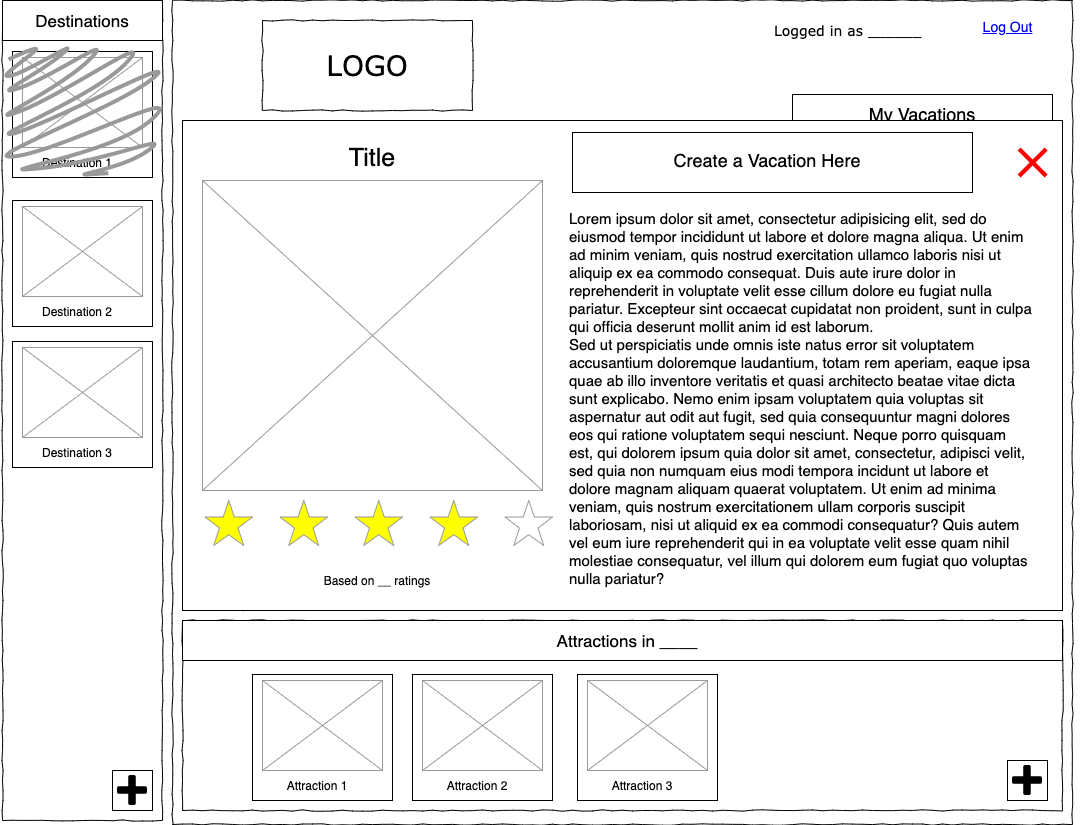

The diagram above was exported from draw.io. Its source (the exported page's mxGraphModel, read from the mxfile embedded in the PNG):
<mxGraphModel dx="946" dy="542" grid="1" gridSize="10" guides="1" tooltips="1" connect="1" arrows="1" fold="1" page="1" pageScale="1" pageWidth="1100" pageHeight="850" background="#ffffff" math="0" shadow="0">
  <root>
    <mxCell id="0" />
    <mxCell id="1" parent="0" />
    <mxCell id="677b7b8949515195-16" value="" style="verticalLabelPosition=bottom;shadow=0;dashed=0;align=center;html=1;verticalAlign=top;strokeWidth=1;shape=mxgraph.mockup.graphics.simpleIcon;strokeColor=#999999;rounded=0;labelBackgroundColor=none;fontFamily=Verdana;fontSize=14;fontColor=#000000;comic=1;" parent="1" vertex="1">
      <mxGeometry x="250" y="160" width="820" height="470" as="geometry" />
    </mxCell>
    <mxCell id="677b7b8949515195-1" value="" style="whiteSpace=wrap;html=1;rounded=0;shadow=0;labelBackgroundColor=none;strokeColor=#000000;strokeWidth=1;fillColor=none;fontFamily=Verdana;fontSize=12;fontColor=#000000;align=center;comic=1;" parent="1" vertex="1">
      <mxGeometry x="180" y="20" width="900" height="824" as="geometry" />
    </mxCell>
    <mxCell id="677b7b8949515195-2" value="LOGO" style="whiteSpace=wrap;html=1;rounded=0;shadow=0;labelBackgroundColor=none;strokeWidth=1;fontFamily=Verdana;fontSize=28;align=center;comic=1;" parent="1" vertex="1">
      <mxGeometry x="270" y="40" width="210" height="90" as="geometry" />
    </mxCell>
    <mxCell id="677b7b8949515195-4" value="Logged in as ______" style="text;html=1;points=[];align=left;verticalAlign=top;spacingTop=-4;fontSize=14;fontFamily=Verdana" parent="1" vertex="1">
      <mxGeometry x="780" y="40" width="200" height="20" as="geometry" />
    </mxCell>
    <mxCell id="677b7b8949515195-8" value="" style="whiteSpace=wrap;html=1;rounded=0;shadow=0;labelBackgroundColor=none;strokeWidth=1;fillColor=none;fontFamily=Verdana;fontSize=12;align=center;comic=1;" parent="1" vertex="1">
      <mxGeometry x="10" y="20" width="160" height="820" as="geometry" />
    </mxCell>
    <mxCell id="677b7b8949515195-15" value="&lt;div style=&quot;text-align: justify&quot;&gt;&lt;br&gt;&lt;/div&gt;" style="whiteSpace=wrap;html=1;rounded=0;shadow=0;labelBackgroundColor=none;strokeWidth=1;fillColor=none;fontFamily=Verdana;fontSize=12;align=center;verticalAlign=top;spacing=10;comic=1;" parent="1" vertex="1">
      <mxGeometry x="190" y="640" width="880" height="190" as="geometry" />
    </mxCell>
    <mxCell id="677b7b8949515195-10" value="" style="whiteSpace=wrap;html=1;rounded=0;shadow=0;labelBackgroundColor=none;strokeWidth=1;fillColor=none;fontFamily=Verdana;fontSize=12;align=center;comic=1;" parent="1" vertex="1">
      <mxGeometry x="260" y="170" width="800" height="50" as="geometry" />
    </mxCell>
    <mxCell id="sGBxHdUABRUEn7Um8Wcq-2" value="&lt;font style=&quot;font-size: 25px&quot;&gt;My Vacation in _____&lt;/font&gt;" style="text;html=1;strokeColor=none;fillColor=none;align=center;verticalAlign=middle;whiteSpace=wrap;rounded=0;" parent="1" vertex="1">
      <mxGeometry x="270" y="170" width="770" height="50" as="geometry" />
    </mxCell>
    <mxCell id="sGBxHdUABRUEn7Um8Wcq-3" value="" style="rounded=0;whiteSpace=wrap;html=1;" parent="1" vertex="1">
      <mxGeometry x="320" y="290" width="200" height="320" as="geometry" />
    </mxCell>
    <mxCell id="sGBxHdUABRUEn7Um8Wcq-4" value="" style="rounded=0;whiteSpace=wrap;html=1;" parent="1" vertex="1">
      <mxGeometry x="540" y="290" width="200" height="320" as="geometry" />
    </mxCell>
    <mxCell id="sGBxHdUABRUEn7Um8Wcq-5" value="" style="rounded=0;whiteSpace=wrap;html=1;" parent="1" vertex="1">
      <mxGeometry x="760" y="290" width="200" height="320" as="geometry" />
    </mxCell>
    <mxCell id="sGBxHdUABRUEn7Um8Wcq-6" value="&lt;font style=&quot;font-size: 19px&quot;&gt;Saturday, October 1&lt;/font&gt;&amp;nbsp;" style="text;html=1;strokeColor=none;fillColor=none;align=center;verticalAlign=middle;whiteSpace=wrap;rounded=0;" parent="1" vertex="1">
      <mxGeometry x="320" y="250" width="200" height="50" as="geometry" />
    </mxCell>
    <mxCell id="sGBxHdUABRUEn7Um8Wcq-7" value="&lt;font style=&quot;font-size: 19px&quot;&gt;Sunday, October 2&lt;/font&gt;" style="text;html=1;strokeColor=none;fillColor=none;align=center;verticalAlign=middle;whiteSpace=wrap;rounded=0;" parent="1" vertex="1">
      <mxGeometry x="540" y="250" width="200" height="50" as="geometry" />
    </mxCell>
    <mxCell id="sGBxHdUABRUEn7Um8Wcq-8" value="&lt;font style=&quot;font-size: 19px&quot;&gt;Monday, October 3&lt;/font&gt;&amp;nbsp;" style="text;html=1;strokeColor=none;fillColor=none;align=center;verticalAlign=middle;whiteSpace=wrap;rounded=0;" parent="1" vertex="1">
      <mxGeometry x="760" y="250" width="200" height="50" as="geometry" />
    </mxCell>
    <mxCell id="sGBxHdUABRUEn7Um8Wcq-9" value="" style="rounded=0;whiteSpace=wrap;html=1;" parent="1" vertex="1">
      <mxGeometry x="340" y="306" width="170" height="54" as="geometry" />
    </mxCell>
    <mxCell id="sGBxHdUABRUEn7Um8Wcq-10" value="&lt;font style=&quot;font-size: 16px&quot;&gt;Attraction 1&lt;/font&gt;" style="text;html=1;strokeColor=none;fillColor=none;align=center;verticalAlign=middle;whiteSpace=wrap;rounded=0;" parent="1" vertex="1">
      <mxGeometry x="330" y="321" width="150" height="40" as="geometry" />
    </mxCell>
    <mxCell id="sGBxHdUABRUEn7Um8Wcq-16" value="" style="rounded=0;whiteSpace=wrap;html=1;" parent="1" vertex="1">
      <mxGeometry x="340" y="368" width="170" height="54" as="geometry" />
    </mxCell>
    <mxCell id="sGBxHdUABRUEn7Um8Wcq-17" value="&lt;font style=&quot;font-size: 16px&quot;&gt;Attraction 2&lt;/font&gt;" style="text;html=1;strokeColor=none;fillColor=none;align=center;verticalAlign=middle;whiteSpace=wrap;rounded=0;" parent="1" vertex="1">
      <mxGeometry x="330" y="385" width="150" height="40" as="geometry" />
    </mxCell>
    <mxCell id="sGBxHdUABRUEn7Um8Wcq-23" value="" style="rounded=0;whiteSpace=wrap;html=1;" parent="1" vertex="1">
      <mxGeometry x="550" y="306" width="170" height="54" as="geometry" />
    </mxCell>
    <mxCell id="sGBxHdUABRUEn7Um8Wcq-24" value="&lt;font style=&quot;font-size: 16px&quot;&gt;Attraction 3&lt;/font&gt;" style="text;html=1;strokeColor=none;fillColor=none;align=center;verticalAlign=middle;whiteSpace=wrap;rounded=0;" parent="1" vertex="1">
      <mxGeometry x="540" y="323" width="150" height="40" as="geometry" />
    </mxCell>
    <mxCell id="sGBxHdUABRUEn7Um8Wcq-25" value="" style="rounded=0;whiteSpace=wrap;html=1;" parent="1" vertex="1">
      <mxGeometry x="470" y="560" width="40" height="40" as="geometry" />
    </mxCell>
    <mxCell id="sGBxHdUABRUEn7Um8Wcq-27" value="" style="shape=image;html=1;verticalAlign=top;verticalLabelPosition=bottom;labelBackgroundColor=#ffffff;imageAspect=0;aspect=fixed;image=https://cdn4.iconfinder.com/data/icons/pictype-free-vector-icons/16/add-128.png" parent="1" vertex="1">
      <mxGeometry x="475" y="565" width="30" height="30" as="geometry" />
    </mxCell>
    <mxCell id="sGBxHdUABRUEn7Um8Wcq-33" value="" style="rounded=0;whiteSpace=wrap;html=1;" parent="1" vertex="1">
      <mxGeometry x="690" y="561" width="40" height="40" as="geometry" />
    </mxCell>
    <mxCell id="sGBxHdUABRUEn7Um8Wcq-34" value="" style="shape=image;html=1;verticalAlign=top;verticalLabelPosition=bottom;labelBackgroundColor=#ffffff;imageAspect=0;aspect=fixed;image=https://cdn4.iconfinder.com/data/icons/pictype-free-vector-icons/16/add-128.png" parent="1" vertex="1">
      <mxGeometry x="695" y="566" width="30" height="30" as="geometry" />
    </mxCell>
    <mxCell id="sGBxHdUABRUEn7Um8Wcq-35" value="" style="rounded=0;whiteSpace=wrap;html=1;" parent="1" vertex="1">
      <mxGeometry x="910" y="561" width="40" height="40" as="geometry" />
    </mxCell>
    <mxCell id="sGBxHdUABRUEn7Um8Wcq-36" value="" style="shape=image;html=1;verticalAlign=top;verticalLabelPosition=bottom;labelBackgroundColor=#ffffff;imageAspect=0;aspect=fixed;image=https://cdn4.iconfinder.com/data/icons/pictype-free-vector-icons/16/add-128.png" parent="1" vertex="1">
      <mxGeometry x="915" y="566" width="30" height="30" as="geometry" />
    </mxCell>
    <mxCell id="sGBxHdUABRUEn7Um8Wcq-37" value="&lt;font style=&quot;font-size: 14px&quot;&gt;Log Out&lt;/font&gt;" style="shape=rectangle;strokeColor=none;fillColor=none;linkText=;fontSize=17;fontColor=#0000ff;fontStyle=4;html=1;align=center;" parent="1" vertex="1">
      <mxGeometry x="940" y="30" width="150" height="30" as="geometry" />
    </mxCell>
    <mxCell id="sGBxHdUABRUEn7Um8Wcq-38" value="&lt;font style=&quot;font-size: 18px&quot;&gt;My Vacations&lt;/font&gt;" style="rounded=0;whiteSpace=wrap;html=1;" parent="1" vertex="1">
      <mxGeometry x="800" y="114" width="260" height="40" as="geometry" />
    </mxCell>
    <mxCell id="sGBxHdUABRUEn7Um8Wcq-41" value="" style="rounded=0;whiteSpace=wrap;html=1;" parent="1" vertex="1">
      <mxGeometry x="190" y="640" width="880" height="40" as="geometry" />
    </mxCell>
    <mxCell id="sGBxHdUABRUEn7Um8Wcq-42" value="&lt;font style=&quot;font-size: 17px&quot;&gt;Attractions in ____&lt;/font&gt;" style="text;html=1;strokeColor=none;fillColor=none;align=center;verticalAlign=middle;whiteSpace=wrap;rounded=0;" parent="1" vertex="1">
      <mxGeometry x="210" y="650" width="850" height="20" as="geometry" />
    </mxCell>
    <mxCell id="sGBxHdUABRUEn7Um8Wcq-43" value="" style="rounded=0;whiteSpace=wrap;html=1;" parent="1" vertex="1">
      <mxGeometry x="260" y="694" width="140" height="126" as="geometry" />
    </mxCell>
    <mxCell id="sGBxHdUABRUEn7Um8Wcq-46" value="Attraction 1" style="text;html=1;strokeColor=none;fillColor=none;align=center;verticalAlign=middle;whiteSpace=wrap;rounded=0;" parent="1" vertex="1">
      <mxGeometry x="270" y="790" width="110" height="30" as="geometry" />
    </mxCell>
    <mxCell id="sGBxHdUABRUEn7Um8Wcq-47" value="" style="verticalLabelPosition=bottom;shadow=0;dashed=0;align=center;html=1;verticalAlign=top;strokeWidth=1;shape=mxgraph.mockup.graphics.simpleIcon;strokeColor=#999999;" parent="1" vertex="1">
      <mxGeometry x="270" y="700" width="120" height="90" as="geometry" />
    </mxCell>
    <mxCell id="sGBxHdUABRUEn7Um8Wcq-48" value="" style="verticalLabelPosition=bottom;shadow=0;dashed=0;align=center;html=1;verticalAlign=top;strokeWidth=1;shape=mxgraph.mockup.misc.rating;strokeColor=#999999;fillColor=#ffff00;emptyFillColor=#ffffff;grade=4;ratingScale=5;ratingStyle=star;" parent="1" vertex="1">
      <mxGeometry x="410" y="309" width="115" height="14" as="geometry" />
    </mxCell>
    <mxCell id="sGBxHdUABRUEn7Um8Wcq-50" value="" style="verticalLabelPosition=bottom;shadow=0;dashed=0;align=center;html=1;verticalAlign=top;strokeWidth=1;shape=mxgraph.mockup.misc.rating;strokeColor=#999999;fillColor=#ffff00;emptyFillColor=#ffffff;grade=4;ratingScale=5;ratingStyle=star;" parent="1" vertex="1">
      <mxGeometry x="405" y="371" width="115" height="14" as="geometry" />
    </mxCell>
    <mxCell id="sGBxHdUABRUEn7Um8Wcq-51" value="" style="verticalLabelPosition=bottom;shadow=0;dashed=0;align=center;html=1;verticalAlign=top;strokeWidth=1;shape=mxgraph.mockup.misc.rating;strokeColor=#999999;fillColor=#ffff00;emptyFillColor=#ffffff;grade=4;ratingScale=5;ratingStyle=star;" parent="1" vertex="1">
      <mxGeometry x="615" y="309" width="115" height="14" as="geometry" />
    </mxCell>
    <mxCell id="sGBxHdUABRUEn7Um8Wcq-52" value="" style="rounded=0;whiteSpace=wrap;html=1;" parent="1" vertex="1">
      <mxGeometry x="420" y="694" width="140" height="126" as="geometry" />
    </mxCell>
    <mxCell id="sGBxHdUABRUEn7Um8Wcq-53" value="Attraction 2" style="text;html=1;strokeColor=none;fillColor=none;align=center;verticalAlign=middle;whiteSpace=wrap;rounded=0;" parent="1" vertex="1">
      <mxGeometry x="430" y="790" width="110" height="30" as="geometry" />
    </mxCell>
    <mxCell id="sGBxHdUABRUEn7Um8Wcq-54" value="" style="verticalLabelPosition=bottom;shadow=0;dashed=0;align=center;html=1;verticalAlign=top;strokeWidth=1;shape=mxgraph.mockup.graphics.simpleIcon;strokeColor=#999999;" parent="1" vertex="1">
      <mxGeometry x="430" y="700" width="120" height="90" as="geometry" />
    </mxCell>
    <mxCell id="sGBxHdUABRUEn7Um8Wcq-55" value="" style="rounded=0;whiteSpace=wrap;html=1;" parent="1" vertex="1">
      <mxGeometry x="585" y="694" width="140" height="126" as="geometry" />
    </mxCell>
    <mxCell id="sGBxHdUABRUEn7Um8Wcq-56" value="Attraction 3" style="text;html=1;strokeColor=none;fillColor=none;align=center;verticalAlign=middle;whiteSpace=wrap;rounded=0;" parent="1" vertex="1">
      <mxGeometry x="595" y="790" width="110" height="30" as="geometry" />
    </mxCell>
    <mxCell id="sGBxHdUABRUEn7Um8Wcq-57" value="" style="verticalLabelPosition=bottom;shadow=0;dashed=0;align=center;html=1;verticalAlign=top;strokeWidth=1;shape=mxgraph.mockup.graphics.simpleIcon;strokeColor=#999999;" parent="1" vertex="1">
      <mxGeometry x="595" y="700" width="120" height="90" as="geometry" />
    </mxCell>
    <mxCell id="sGBxHdUABRUEn7Um8Wcq-58" value="" style="rounded=0;whiteSpace=wrap;html=1;" parent="1" vertex="1">
      <mxGeometry x="1015" y="780" width="40" height="40" as="geometry" />
    </mxCell>
    <mxCell id="sGBxHdUABRUEn7Um8Wcq-59" value="" style="shape=image;html=1;verticalAlign=top;verticalLabelPosition=bottom;labelBackgroundColor=#ffffff;imageAspect=0;aspect=fixed;image=https://cdn4.iconfinder.com/data/icons/pictype-free-vector-icons/16/add-128.png" parent="1" vertex="1">
      <mxGeometry x="1020" y="785" width="30" height="30" as="geometry" />
    </mxCell>
    <mxCell id="sGBxHdUABRUEn7Um8Wcq-60" value="" style="rounded=0;whiteSpace=wrap;html=1;" parent="1" vertex="1">
      <mxGeometry x="10" y="20" width="160" height="40" as="geometry" />
    </mxCell>
    <mxCell id="sGBxHdUABRUEn7Um8Wcq-61" value="&lt;span style=&quot;font-size: 17px&quot;&gt;Destinations&lt;/span&gt;" style="text;html=1;strokeColor=none;fillColor=none;align=center;verticalAlign=middle;whiteSpace=wrap;rounded=0;" parent="1" vertex="1">
      <mxGeometry x="30" y="30" width="120" height="20" as="geometry" />
    </mxCell>
    <mxCell id="sGBxHdUABRUEn7Um8Wcq-62" value="" style="rounded=0;whiteSpace=wrap;html=1;" parent="1" vertex="1">
      <mxGeometry x="20" y="71" width="140" height="126" as="geometry" />
    </mxCell>
    <mxCell id="sGBxHdUABRUEn7Um8Wcq-63" value="Destination 1" style="text;html=1;strokeColor=none;fillColor=none;align=center;verticalAlign=middle;whiteSpace=wrap;rounded=0;" parent="1" vertex="1">
      <mxGeometry x="30" y="167" width="110" height="30" as="geometry" />
    </mxCell>
    <mxCell id="sGBxHdUABRUEn7Um8Wcq-64" value="" style="verticalLabelPosition=bottom;shadow=0;dashed=0;align=center;html=1;verticalAlign=top;strokeWidth=1;shape=mxgraph.mockup.graphics.simpleIcon;strokeColor=#999999;" parent="1" vertex="1">
      <mxGeometry x="30" y="77" width="120" height="90" as="geometry" />
    </mxCell>
    <mxCell id="sGBxHdUABRUEn7Um8Wcq-65" value="" style="rounded=0;whiteSpace=wrap;html=1;" parent="1" vertex="1">
      <mxGeometry x="20" y="220" width="140" height="126" as="geometry" />
    </mxCell>
    <mxCell id="sGBxHdUABRUEn7Um8Wcq-66" value="Destination 2" style="text;html=1;strokeColor=none;fillColor=none;align=center;verticalAlign=middle;whiteSpace=wrap;rounded=0;" parent="1" vertex="1">
      <mxGeometry x="30" y="316" width="110" height="30" as="geometry" />
    </mxCell>
    <mxCell id="sGBxHdUABRUEn7Um8Wcq-67" value="" style="verticalLabelPosition=bottom;shadow=0;dashed=0;align=center;html=1;verticalAlign=top;strokeWidth=1;shape=mxgraph.mockup.graphics.simpleIcon;strokeColor=#999999;" parent="1" vertex="1">
      <mxGeometry x="30" y="226" width="120" height="90" as="geometry" />
    </mxCell>
    <mxCell id="sGBxHdUABRUEn7Um8Wcq-68" value="" style="rounded=0;whiteSpace=wrap;html=1;" parent="1" vertex="1">
      <mxGeometry x="20" y="361" width="140" height="126" as="geometry" />
    </mxCell>
    <mxCell id="sGBxHdUABRUEn7Um8Wcq-69" value="Destination 3" style="text;html=1;strokeColor=none;fillColor=none;align=center;verticalAlign=middle;whiteSpace=wrap;rounded=0;" parent="1" vertex="1">
      <mxGeometry x="30" y="457" width="110" height="30" as="geometry" />
    </mxCell>
    <mxCell id="sGBxHdUABRUEn7Um8Wcq-70" value="" style="verticalLabelPosition=bottom;shadow=0;dashed=0;align=center;html=1;verticalAlign=top;strokeWidth=1;shape=mxgraph.mockup.graphics.simpleIcon;strokeColor=#999999;" parent="1" vertex="1">
      <mxGeometry x="30" y="367" width="120" height="90" as="geometry" />
    </mxCell>
    <mxCell id="sGBxHdUABRUEn7Um8Wcq-71" value="" style="rounded=0;whiteSpace=wrap;html=1;" parent="1" vertex="1">
      <mxGeometry x="190" y="140" width="880" height="490" as="geometry" />
    </mxCell>
    <mxCell id="sGBxHdUABRUEn7Um8Wcq-72" value="" style="verticalLabelPosition=bottom;shadow=0;dashed=0;align=center;html=1;verticalAlign=top;strokeWidth=1;shape=mxgraph.mockup.graphics.simpleIcon;strokeColor=#999999;" parent="1" vertex="1">
      <mxGeometry x="210" y="200" width="340" height="310" as="geometry" />
    </mxCell>
    <mxCell id="sGBxHdUABRUEn7Um8Wcq-73" value="&lt;font style=&quot;font-size: 25px&quot;&gt;Title&lt;/font&gt;" style="text;html=1;strokeColor=none;fillColor=none;align=center;verticalAlign=middle;whiteSpace=wrap;rounded=0;" parent="1" vertex="1">
      <mxGeometry x="210" y="154" width="340" height="46" as="geometry" />
    </mxCell>
    <mxCell id="sGBxHdUABRUEn7Um8Wcq-75" value="&lt;font style=&quot;font-size: 15px&quot;&gt;Lorem ipsum dolor sit amet, consectetur adipisicing elit, sed do eiusmod tempor incididunt ut labore et dolore magna aliqua. Ut enim ad minim veniam, quis nostrud exercitation ullamco laboris nisi ut aliquip ex ea commodo consequat. Duis aute irure dolor in reprehenderit in voluptate velit esse cillum dolore eu fugiat nulla pariatur. Excepteur sint occaecat cupidatat non proident, sunt in culpa qui officia deserunt mollit anim id est laborum.&lt;br&gt;Sed ut perspiciatis unde omnis iste natus error sit voluptatem accusantium doloremque laudantium, totam rem aperiam, eaque ipsa quae ab illo inventore veritatis et quasi architecto beatae vitae dicta sunt explicabo. Nemo enim ipsam voluptatem quia voluptas sit aspernatur aut odit aut fugit, sed quia consequuntur magni dolores eos qui ratione voluptatem sequi nesciunt. Neque porro quisquam est, qui dolorem ipsum quia dolor sit amet, consectetur, adipisci velit, sed quia non numquam eius modi tempora incidunt ut labore et dolore magnam aliquam quaerat voluptatem. Ut enim ad minima veniam, quis nostrum exercitationem ullam corporis suscipit laboriosam, nisi ut aliquid ex ea commodi consequatur? Quis autem vel eum iure reprehenderit qui in ea voluptate velit esse quam nihil molestiae consequatur, vel illum qui dolorem eum fugiat quo voluptas nulla pariatur?&lt;/font&gt;" style="text;spacingTop=-5;whiteSpace=wrap;html=1;align=left;fontSize=12;fontFamily=Helvetica;fillColor=none;strokeColor=none;" parent="1" vertex="1">
      <mxGeometry x="575" y="228" width="465" height="466" as="geometry" />
    </mxCell>
    <mxCell id="sGBxHdUABRUEn7Um8Wcq-76" value="" style="rounded=0;whiteSpace=wrap;html=1;" parent="1" vertex="1">
      <mxGeometry x="580" y="152" width="400" height="60" as="geometry" />
    </mxCell>
    <mxCell id="sGBxHdUABRUEn7Um8Wcq-77" value="&lt;span style=&quot;font-size: 18px&quot;&gt;Create a Vacation Here&lt;/span&gt;" style="text;html=1;strokeColor=none;fillColor=none;align=center;verticalAlign=middle;whiteSpace=wrap;rounded=0;" parent="1" vertex="1">
      <mxGeometry x="580" y="160" width="390" height="40" as="geometry" />
    </mxCell>
    <mxCell id="sGBxHdUABRUEn7Um8Wcq-78" value="" style="shape=mxgraph.mockup.markup.redX;fillColor=#ff0000;html=1;shadow=0;strokeColor=none;" parent="1" vertex="1">
      <mxGeometry x="1025" y="167" width="30" height="30" as="geometry" />
    </mxCell>
    <mxCell id="sGBxHdUABRUEn7Um8Wcq-79" value="Based on __ ratings" style="text;html=1;strokeColor=none;fillColor=none;align=center;verticalAlign=middle;whiteSpace=wrap;rounded=0;" parent="1" vertex="1">
      <mxGeometry x="260" y="590" width="250" height="20" as="geometry" />
    </mxCell>
    <mxCell id="sGBxHdUABRUEn7Um8Wcq-80" value="" style="shape=mxgraph.mockup.markup.scratchOut;shadow=0;dashed=0;html=1;strokeColor=#999999;strokeWidth=4;" parent="1" vertex="1">
      <mxGeometry x="10" y="66" width="160" height="136" as="geometry" />
    </mxCell>
    <mxCell id="TDuqoeWFJ_0Ex1UCb9h6-2" value="" style="verticalLabelPosition=bottom;shadow=0;dashed=0;align=center;html=1;verticalAlign=top;strokeWidth=1;shape=mxgraph.mockup.misc.rating;strokeColor=#999999;fillColor=#ffff00;emptyFillColor=#ffffff;grade=4;ratingScale=5;ratingStyle=star;" parent="1" vertex="1">
      <mxGeometry x="212.5" y="520" width="375" height="50" as="geometry" />
    </mxCell>
    <mxCell id="8KHpEV5fGuof74ChWMu5-1" value="" style="rounded=0;whiteSpace=wrap;html=1;" vertex="1" parent="1">
      <mxGeometry x="120" y="790" width="40" height="40" as="geometry" />
    </mxCell>
    <mxCell id="8KHpEV5fGuof74ChWMu5-2" value="" style="shape=image;html=1;verticalAlign=top;verticalLabelPosition=bottom;labelBackgroundColor=#ffffff;imageAspect=0;aspect=fixed;image=https://cdn4.iconfinder.com/data/icons/pictype-free-vector-icons/16/add-128.png" vertex="1" parent="1">
      <mxGeometry x="125" y="795" width="30" height="30" as="geometry" />
    </mxCell>
  </root>
</mxGraphModel>